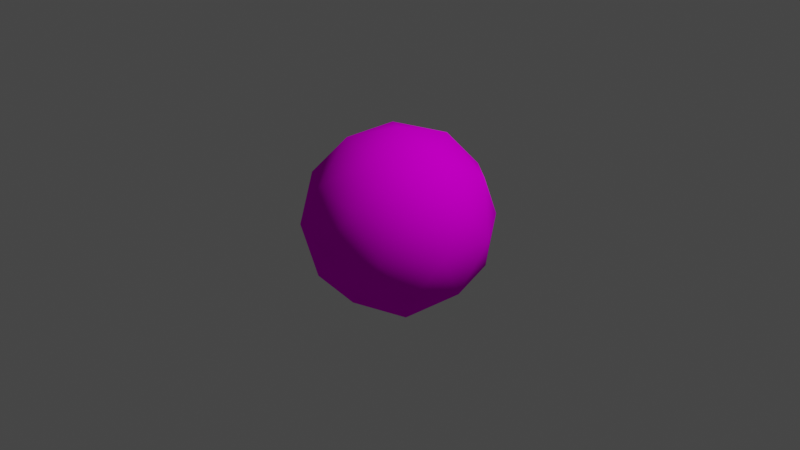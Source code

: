 # Source: cheese_moon.blend  (saved by Blender 2.90.8; exported with 4.5.12 LTS)
import bpy
from mathutils import Matrix  # noqa: F401  (used for matrix-valued properties, if any)

bpy.ops.wm.read_factory_settings(use_empty=True)
scene = bpy.context.scene
scene.name = 'Scene'

# ---- collections
col_collection = bpy.data.collections.new('Collection'); scene.collection.children.link(col_collection)

# ---- images (referenced by path relative to the original .blend; pixels are not part of the script)
import os
ASSET_DIR = os.environ.get("B2B_ASSET_DIR", "")  # directory of the original .blend (textures are referenced by path, not embedded)
HERE = os.path.dirname(os.path.abspath(__file__))  # packed textures are extracted next to this script under _unpacked/

def load_image(name, relpath, width, height, colorspace="sRGB"):
    """Load a texture the original file referenced (path relative to the .blend, or extracted next to this script)."""
    p = next((c for c in (os.path.join(HERE, relpath), os.path.join(ASSET_DIR, relpath)) if relpath and os.path.exists(c)), "")
    if p:
        img = bpy.data.images.load(p, check_existing=True)
        img.name = name
    else:  # same state as the original file: an image datablock whose file is absent (Cycles renders it pink)
        img = bpy.data.images.new(name, width, height)
        img.source = "FILE"
        img.filepath = "//" + (relpath or name)
    img.colorspace_settings.name = colorspace
    return img
img_surface_png = load_image('surface.png', 'surface.png', 1024, 1024, 'sRGB')

# ---- materials (node trees are filled in below, after node groups)
mat_material_001 = bpy.data.materials.new('Material.001')
mat_material_001.use_transparent_shadow = False

# ---- material node trees
mat_material_001.use_nodes = True; mat_material_001.node_tree.nodes.clear()
_N = mat_material_001.node_tree.nodes; _L = mat_material_001.node_tree.links
n0 = _N.new('ShaderNodeOutputMaterial'); n0.name = 'Material Output'; n0.location = (300, 300)
n1 = _N.new('ShaderNodeTexImage'); n1.name = 'Image Texture'; n1.location = (-280, 280)
n1.image = img_surface_png
n1.interpolation = 'Closest'
n2 = _N.new('ShaderNodeBsdfDiffuse'); n2.name = 'Diffuse BSDF'; n2.location = (10, 300)
_L.new(n2.outputs[0], n0.inputs[0])
_L.new(n1.outputs[0], n2.inputs[0])
n0.is_active_output = True

# ---- world
world_world = bpy.data.worlds.new('World'); scene.world = world_world
world_world.use_nodes = True; world_world.node_tree.nodes.clear()
_N = world_world.node_tree.nodes; _L = world_world.node_tree.links
n0 = _N.new('ShaderNodeOutputWorld'); n0.name = 'World Output'; n0.location = (300, 300)
n1 = _N.new('ShaderNodeBackground'); n1.name = 'Background'; n1.location = (10, 300)
n1.inputs[0].default_value = (0.05088, 0.05088, 0.05088, 1.0)
_L.new(n1.outputs[0], n0.inputs[0])
n0.is_active_output = True
world_world.color = (0.05088, 0.05088, 0.05088)
world_world.use_sun_shadow = False
world_world.sun_shadow_jitter_overblur = 0.0

# ---- cameras
cam_camera = bpy.data.cameras.new('Camera')
cam_camera.clip_end = 100.0
cam_camera.ortho_scale = 7.314

# ---- lights
light_light = bpy.data.lights.new('Light', 'POINT')
light_light.transmission_factor = 0.0
light_light.energy = 1000.0
light_light.shadow_soft_size = 0.1
light_light.shadow_maximum_resolution = 0.006
light_light.use_absolute_resolution = True

# ---- meshes
me_icosphere = bpy.data.meshes.new('Icosphere')
me_icosphere.from_pydata([(0.0, 0.0, -1.0), (0.7236, -0.5257, -0.4472), (-0.2764, -0.8506, -0.4472), (-0.8944, 0.0, -0.4472), (-0.2764, 0.8506, -0.4472), (0.7236, 0.5257, -0.4472), (0.2764, -0.8506, 0.4472), (-0.7236, -0.5257, 0.4472), (-0.7236, 0.5257, 0.4472), (0.2764, 0.8506, 0.4472), (0.8944, 0.0, 0.4472), (0.0, 0.0, 1.0), (-0.1625, -0.5, -0.8507), (0.4253, -0.309, -0.8507), (0.2629, -0.809, -0.5257), (0.8506, 0.0, -0.5257), (0.4253, 0.309, -0.8507), (-0.5257, 0.0, -0.8507), (-0.6882, -0.5, -0.5257), (-0.1625, 0.5, -0.8507), (-0.6882, 0.5, -0.5257), (0.2629, 0.809, -0.5257), (0.9511, -0.309, 0.0), (0.9511, 0.309, 0.0), (0.0, -1.0, 0.0), (0.5878, -0.809, 0.0), (-0.9511, -0.309, 0.0), (-0.5878, -0.809, 0.0), (-0.5878, 0.809, 0.0), (-0.9511, 0.309, 0.0), (0.5878, 0.809, 0.0), (0.0, 1.0, 0.0), (0.6882, -0.5, 0.5257), (-0.2629, -0.809, 0.5257), (-0.8506, 0.0, 0.5257), (-0.2629, 0.809, 0.5257), (0.6882, 0.5, 0.5257), (0.1625, -0.5, 0.8507), (0.5257, 0.0, 0.8507), (-0.4253, -0.309, 0.8507), (-0.4253, 0.309, 0.8507), (0.1625, 0.5, 0.8507)], [], [(0, 13, 12), (1, 13, 15), (0, 12, 17), (0, 17, 19), (0, 19, 16), (1, 15, 22), (2, 14, 24), (3, 18, 26), (4, 20, 28), (5, 21, 30), (1, 22, 25), (2, 24, 27), (3, 26, 29), (4, 28, 31), (5, 30, 23), (6, 32, 37), (7, 33, 39), (8, 34, 40), (9, 35, 41), (10, 36, 38), (38, 41, 11), (38, 36, 41), (36, 9, 41), (41, 40, 11), (41, 35, 40), (35, 8, 40), (40, 39, 11), (40, 34, 39), (34, 7, 39), (39, 37, 11), (39, 33, 37), (33, 6, 37), (37, 38, 11), (37, 32, 38), (32, 10, 38), (23, 36, 10), (23, 30, 36), (30, 9, 36), (31, 35, 9), (31, 28, 35), (28, 8, 35), (29, 34, 8), (29, 26, 34), (26, 7, 34), (27, 33, 7), (27, 24, 33), (24, 6, 33), (25, 32, 6), (25, 22, 32), (22, 10, 32), (30, 31, 9), (30, 21, 31), (21, 4, 31), (28, 29, 8), (28, 20, 29), (20, 3, 29), (26, 27, 7), (26, 18, 27), (18, 2, 27), (24, 25, 6), (24, 14, 25), (14, 1, 25), (22, 23, 10), (22, 15, 23), (15, 5, 23), (16, 21, 5), (16, 19, 21), (19, 4, 21), (19, 20, 4), (19, 17, 20), (17, 3, 20), (17, 18, 3), (17, 12, 18), (12, 2, 18), (15, 16, 5), (15, 13, 16), (13, 0, 16), (12, 14, 2), (12, 13, 14), (13, 1, 14)])
me_icosphere.polygons.foreach_set('use_smooth', [True] * 80)
_uv = me_icosphere.uv_layers.new(name='UVMap')
_uv.uv.foreach_set('vector', [1.272, -0.2583, 1.136, -0.0221, 1.409, -0.0221, 0.9997, 0.2141, 0.8634, -0.0221, 0.727, 0.2141, -0.9094, -0.2583, -1.046, -0.0221, -0.773, -0.0221, -0.3639, -0.2583, -0.5003, -0.0221, -0.2276, -0.0221, 0.1815, -0.2583, 0.04517, -0.0221, 0.3179, -0.0221, 0.9997, 0.2141, 0.727, 0.2141, 0.8634, 0.4503, 1.545, 0.2141, 1.272, 0.2141, 1.409, 0.4503, -0.6366, 0.2141, -0.9094, 0.2141, -0.773, 0.4503, -0.09119, 0.2141, -0.3639, 0.2141, -0.2276, 0.4503, 0.4543, 0.2141, 0.1815, 0.2141, 0.3179, 0.4503, 0.9997, 0.2141, 0.8634, 0.4503, 1.136, 0.4503, 1.545, 0.2141, 1.409, 0.4503, 1.682, 0.4503, -0.6366, 0.2141, -0.773, 0.4503, -0.5003, 0.4503, -0.09119, 0.2141, -0.2276, 0.4503, 0.04517, 0.4503, 0.4543, 0.2141, 0.3179, 0.4503, 0.5906, 0.4503, 1.35, 0.733, 0.9997, 0.6865, 1.136, 0.9227, 1.818, 0.6865, 1.545, 0.6865, 1.736, 0.9383, -0.3639, 0.6865, -0.6366, 0.6865, -0.5003, 0.9227, 0.1815, 0.6865, -0.09119, 0.6865, 0.04517, 0.9227, 0.727, 0.6865, 0.4543, 0.6865, 0.5906, 0.9227, 0.5906, 0.9227, 0.3179, 0.9227, 0.4543, 1.159, 0.5906, 0.9227, 0.4543, 0.6865, 0.3179, 0.9227, 0.4543, 0.6865, 0.2358, 0.6849, 0.3179, 0.9227, 0.04517, 0.9227, -0.2276, 0.9227, -0.09119, 1.159, 0.04517, 0.9227, -0.09119, 0.6865, -0.2276, 0.9227, -0.09119, 0.6865, -0.3639, 0.6865, -0.2276, 0.9227, -0.5003, 0.9227, -0.773, 0.9227, -0.6445, 1.069, -0.5003, 0.9227, -0.6366, 0.6865, -0.773, 0.9227, -0.6366, 0.6865, -0.9094, 0.6865, -0.773, 0.9227, 1.736, 0.9383, 1.409, 0.9227, 1.545, 1.159, 1.736, 0.9383, 1.545, 0.6865, 1.409, 0.9227, 1.545, 0.6865, 1.272, 0.6865, 1.409, 0.9227, 1.136, 0.9227, 0.8634, 0.9227, 0.9997, 1.159, 1.136, 0.9227, 0.9997, 0.6865, 0.8634, 0.9227, 0.9997, 0.6865, 0.727, 0.6865, 0.8634, 0.9227, 0.5906, 0.4503, 0.4543, 0.6865, 0.727, 0.6865, 0.5906, 0.4503, 0.3179, 0.4503, 0.4543, 0.6865, 0.3179, 0.4503, 0.1815, 0.6865, 0.4543, 0.6865, 0.04517, 0.4503, -0.09119, 0.6865, 0.1815, 0.6865, 0.04517, 0.4503, -0.2276, 0.4503, -0.09119, 0.6865, -0.2276, 0.4503, -0.3639, 0.6865, -0.09119, 0.6865, -0.5003, 0.4503, -0.6366, 0.6865, -0.3639, 0.6865, -0.5003, 0.4503, -0.773, 0.4503, -0.6366, 0.6865, -0.773, 0.4503, -0.9094, 0.6865, -0.6366, 0.6865, 1.682, 0.4503, 1.545, 0.6865, 1.818, 0.6865, 1.682, 0.4503, 1.409, 0.4503, 1.545, 0.6865, 1.409, 0.4503, 1.272, 0.6865, 1.545, 0.6865, 1.136, 0.4503, 0.9997, 0.6865, 1.272, 0.6865, 1.136, 0.4503, 0.8634, 0.4503, 0.9997, 0.6865, 0.8634, 0.4503, 0.727, 0.6865, 0.9997, 0.6865, 0.3179, 0.4503, 0.04517, 0.4503, 0.1815, 0.6865, 0.3179, 0.4503, 0.1815, 0.2141, 0.04517, 0.4503, 0.1815, 0.2141, -0.09119, 0.2141, 0.04517, 0.4503, -0.2276, 0.4503, -0.5003, 0.4503, -0.3639, 0.6865, -0.2276, 0.4503, -0.3639, 0.2141, -0.5003, 0.4503, -0.3639, 0.2141, -0.6366, 0.2141, -0.5003, 0.4503, -0.773, 0.4503, -1.046, 0.4503, -0.9094, 0.6865, -0.773, 0.4503, -0.9094, 0.2141, -1.046, 0.4503, -0.9094, 0.2141, -1.182, 0.2141, -1.046, 0.4503, 1.409, 0.4503, 1.136, 0.4503, 1.272, 0.6865, 1.409, 0.4503, 1.272, 0.2141, 1.136, 0.4503, 1.272, 0.2141, 0.9997, 0.2141, 1.136, 0.4503, 0.8634, 0.4503, 0.5906, 0.4503, 0.727, 0.6865, 0.8634, 0.4503, 0.727, 0.2141, 0.5906, 0.4503, 0.727, 0.2141, 0.4543, 0.2141, 0.5906, 0.4503, 0.3179, -0.0221, 0.1815, 0.2141, 0.4543, 0.2141, 0.3179, -0.0221, 0.04517, -0.0221, 0.1815, 0.2141, 0.04517, -0.0221, -0.09119, 0.2141, 0.1815, 0.2141, -0.2276, -0.0221, -0.3639, 0.2141, -0.09119, 0.2141, -0.2276, -0.0221, -0.5003, -0.0221, -0.3639, 0.2141, -0.5003, -0.0221, -0.6366, 0.2141, -0.3639, 0.2141, -0.773, -0.0221, -0.9094, 0.2141, -0.6366, 0.2141, -0.773, -0.0221, -1.046, -0.0221, -0.9094, 0.2141, -1.046, -0.0221, -1.182, 0.2141, -0.9094, 0.2141, 0.727, 0.2141, 0.5906, -0.0221, 0.4543, 0.2141, 0.727, 0.2141, 0.8634, -0.0221, 0.5906, -0.0221, 0.8634, -0.0221, 0.727, -0.2583, 0.5906, -0.0221, 1.409, -0.0221, 1.272, 0.2141, 1.545, 0.2141, 1.409, -0.0221, 1.136, -0.0221, 1.272, 0.2141, 1.136, -0.0221, 0.9997, 0.2141, 1.272, 0.2141])
me_icosphere.materials.append(mat_material_001)
me_icosphere.use_remesh_fix_poles = True
me_icosphere.use_remesh_preserve_attributes = False
me_icosphere.use_mirror_vertex_groups = False
me_icosphere.update()

# ---- objects
ob_light = bpy.data.objects.new('Light', light_light)
ob_camera = bpy.data.objects.new('Camera', cam_camera)
ob_icosphere = bpy.data.objects.new('Icosphere', me_icosphere)

# ---- transforms, parenting, visibility, modifiers, constraints
ob_light.location = (4.076, 1.005, 5.904)
ob_light.rotation_euler = (0.6503, 0.05522, 1.866)
ob_light.lock_rotations_4d = False
ob_light.empty_display_type = 'ARROWS'
ob_light.color = (0.0, 0.0, 0.0, 0.0)
ob_light.lineart.crease_threshold = 0.0
ob_camera.location = (7.359, -6.926, 4.958)
ob_camera.rotation_euler = (1.109, 0.0, 0.8149)
ob_camera.lock_rotations_4d = False
ob_camera.empty_display_type = 'ARROWS'
ob_camera.color = (0.0, 0.0, 0.0, 0.0)
ob_camera.display_type = 'WIRE'
ob_camera.lineart.crease_threshold = 0.0
ob_icosphere.location = (0.0, 0.0, 0.0)
ob_icosphere.lineart.crease_threshold = 0.0

# ---- collection membership
col_collection.objects.link(ob_light)
col_collection.objects.link(ob_camera)
col_collection.objects.link(ob_icosphere)

# ---- scene / render settings (as saved in the file)
scene.camera = ob_camera
scene.frame_start = 1; scene.frame_end = 250; scene.frame_set(1)
scene.render.engine = 'BLENDER_EEVEE_NEXT'
scene.cycles.use_denoising = False
scene.cycles.samples = 128
scene.cycles.sampling_pattern = 'TABULATED_SOBOL'
scene.cycles.use_adaptive_sampling = False
scene.cycles.use_light_tree = False
scene.view_settings.view_transform = 'Filmic'
bpy.context.view_layer.update()
